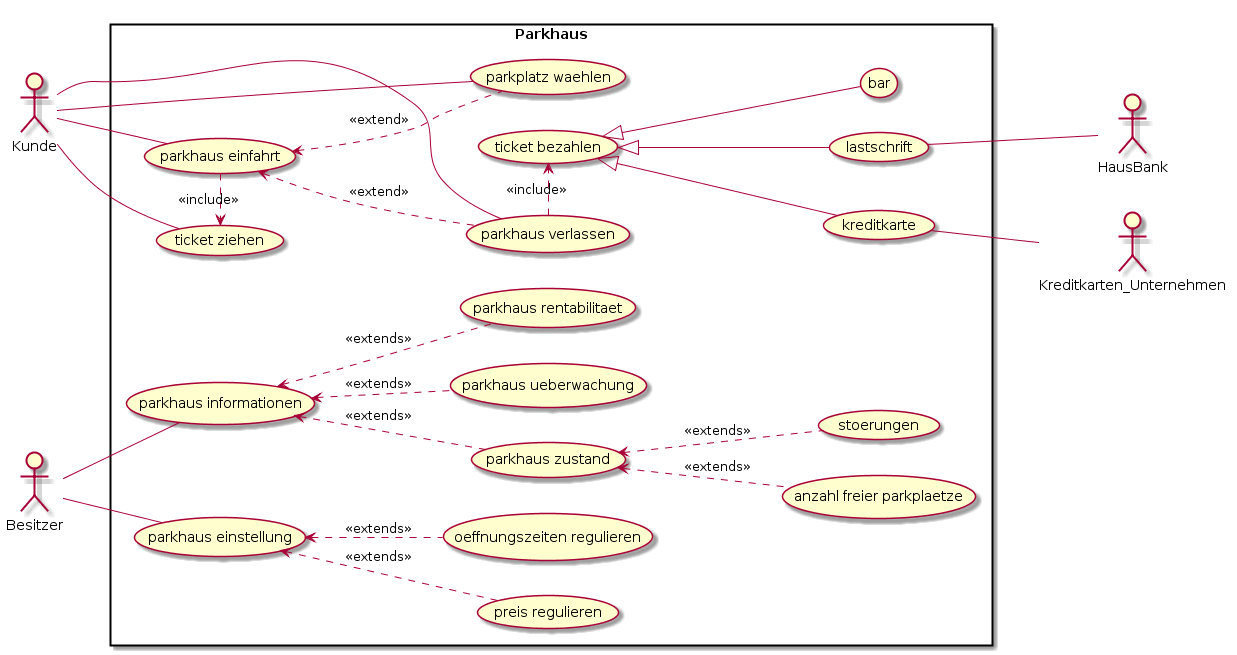

The diagram above was rendered by PlantUML. Its source (embedded in the PNG):
@startuml
left to right direction
skinparam packageStyle rectangle
actor Kunde
actor Besitzer
actor HausBank
actor Kreditkarten_Unternehmen
rectangle Parkhaus {
  Kunde -- (parkhaus einfahrt)
  Kunde -- (ticket ziehen)
  Kunde -- (parkplatz waehlen)
  Kunde -- (parkhaus verlassen)
  Besitzer -- (parkhaus informationen)
  Besitzer -- (parkhaus einstellung)

  (lastschrift) -- HausBank
  (kreditkarte) -- Kreditkarten_Unternehmen

  (parkhaus einfahrt) .> (ticket ziehen) : <<include>>
  (parkhaus einfahrt) <.. (parkhaus verlassen) : <<extend>>
  (parkhaus einfahrt) <.. (parkplatz waehlen) : <<extend>>
  (parkhaus verlassen) .> (ticket bezahlen) : <<include>>
  
  (ticket bezahlen) <|-- (lastschrift)
  (ticket bezahlen) <|-- (bar)
  (ticket bezahlen) <|-- (kreditkarte)

  (parkhaus informationen) <.. (parkhaus zustand) : <<extends>>
  (parkhaus informationen) <.. (parkhaus ueberwachung) : <<extends>>
  (parkhaus informationen) <.. (parkhaus rentabilitaet) : <<extends>>

  (parkhaus zustand) <.. (anzahl freier parkplaetze) : <<extends>>
  (parkhaus zustand) <.. (stoerungen) : <<extends>>

  (parkhaus einstellung) <.. (preis regulieren) : <<extends>>
  (parkhaus einstellung) <.. (oeffnungszeiten regulieren) : <<extends>>
}
@enduml